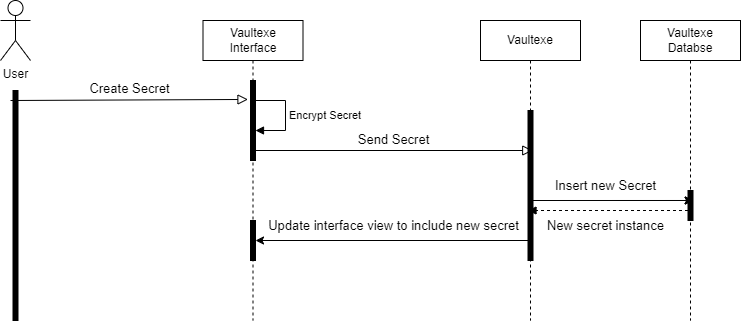

The diagram above was exported from draw.io. Its source (the exported page's mxGraphModel, read from the mxfile embedded in the PNG):
<mxGraphModel dx="1129" dy="543" grid="1" gridSize="10" guides="1" tooltips="1" connect="1" arrows="1" fold="1" page="1" pageScale="1" pageWidth="850" pageHeight="1100" math="0" shadow="0">
  <root>
    <mxCell id="0" />
    <mxCell id="1" parent="0" />
    <mxCell id="2" value="User&lt;br&gt;" style="shape=umlActor;verticalLabelPosition=bottom;verticalAlign=top;html=1;" vertex="1" parent="1">
      <mxGeometry x="70" y="60" width="30" height="60" as="geometry" />
    </mxCell>
    <mxCell id="3" style="edgeStyle=orthogonalEdgeStyle;rounded=0;orthogonalLoop=1;jettySize=auto;html=1;exitX=0.25;exitY=0;exitDx=0;exitDy=0;" edge="1" parent="1">
      <mxGeometry relative="1" as="geometry">
        <mxPoint x="298" y="70" as="targetPoint" />
        <mxPoint x="297.5" y="70" as="sourcePoint" />
      </mxGeometry>
    </mxCell>
    <mxCell id="4" value="" style="html=1;points=[];perimeter=orthogonalPerimeter;fillColor=strokeColor;" vertex="1" parent="1">
      <mxGeometry x="320" y="140" width="5" height="80" as="geometry" />
    </mxCell>
    <mxCell id="5" value="&lt;font style=&quot;font-size: 13px;&quot;&gt;Create Secret&lt;/font&gt;" style="endArrow=block;html=1;rounded=0;align=center;verticalAlign=bottom;endFill=0;labelBackgroundColor=none;endSize=8;entryX=0.144;entryY=0.75;entryDx=0;entryDy=0;entryPerimeter=0;" edge="1" parent="1">
      <mxGeometry x="0.0021" relative="1" as="geometry">
        <mxPoint x="80" y="160" as="sourcePoint" />
        <mxPoint x="317.5" y="158.96000000000004" as="targetPoint" />
        <mxPoint as="offset" />
      </mxGeometry>
    </mxCell>
    <mxCell id="6" value="" style="resizable=0;html=1;align=center;verticalAlign=top;labelBackgroundColor=none;" connectable="0" vertex="1" parent="5">
      <mxGeometry relative="1" as="geometry" />
    </mxCell>
    <mxCell id="7" value="" style="html=1;points=[];perimeter=orthogonalPerimeter;fillColor=strokeColor;" vertex="1" parent="1">
      <mxGeometry x="82.5" y="150" width="5" height="230" as="geometry" />
    </mxCell>
    <mxCell id="8" value="&lt;font style=&quot;font-size: 13px;&quot;&gt;Send Secret&lt;/font&gt;" style="endArrow=block;html=1;rounded=0;align=center;verticalAlign=bottom;endFill=0;labelBackgroundColor=none;endSize=8;" edge="1" parent="1">
      <mxGeometry relative="1" as="geometry">
        <mxPoint x="322.75" y="210" as="sourcePoint" />
        <mxPoint x="602.25" y="210" as="targetPoint" />
      </mxGeometry>
    </mxCell>
    <mxCell id="9" value="Vaultexe" style="shape=umlLifeline;perimeter=lifelinePerimeter;whiteSpace=wrap;html=1;container=1;dropTarget=0;collapsible=0;recursiveResize=0;outlineConnect=0;portConstraint=eastwest;newEdgeStyle={&quot;edgeStyle&quot;:&quot;elbowEdgeStyle&quot;,&quot;elbow&quot;:&quot;vertical&quot;,&quot;curved&quot;:0,&quot;rounded&quot;:0};" vertex="1" parent="1">
      <mxGeometry x="550" y="80" width="100" height="300" as="geometry" />
    </mxCell>
    <mxCell id="11" value="Vaultexe&lt;br&gt;Interface" style="shape=umlLifeline;perimeter=lifelinePerimeter;whiteSpace=wrap;html=1;container=1;dropTarget=0;collapsible=0;recursiveResize=0;outlineConnect=0;portConstraint=eastwest;newEdgeStyle={&quot;edgeStyle&quot;:&quot;elbowEdgeStyle&quot;,&quot;elbow&quot;:&quot;vertical&quot;,&quot;curved&quot;:0,&quot;rounded&quot;:0};" vertex="1" parent="1">
      <mxGeometry x="272.5" y="80" width="100" height="300" as="geometry" />
    </mxCell>
    <mxCell id="13" value="Vaultexe&lt;br&gt;Databse" style="shape=umlLifeline;perimeter=lifelinePerimeter;whiteSpace=wrap;html=1;container=1;dropTarget=0;collapsible=0;recursiveResize=0;outlineConnect=0;portConstraint=eastwest;newEdgeStyle={&quot;edgeStyle&quot;:&quot;elbowEdgeStyle&quot;,&quot;elbow&quot;:&quot;vertical&quot;,&quot;curved&quot;:0,&quot;rounded&quot;:0};" vertex="1" parent="1">
      <mxGeometry x="710" y="80" width="100" height="300" as="geometry" />
    </mxCell>
    <mxCell id="15" value="" style="html=1;points=[];perimeter=orthogonalPerimeter;fillColor=strokeColor;" vertex="1" parent="1">
      <mxGeometry x="597.5" y="170" width="5" height="150" as="geometry" />
    </mxCell>
    <mxCell id="16" value="" style="edgeStyle=none;orthogonalLoop=1;jettySize=auto;html=1;rounded=0;" edge="1" parent="1" source="25" target="13">
      <mxGeometry width="100" relative="1" as="geometry">
        <mxPoint x="602.5" y="190" as="sourcePoint" />
        <mxPoint x="702.5" y="190" as="targetPoint" />
        <Array as="points" />
      </mxGeometry>
    </mxCell>
    <mxCell id="17" value="" style="edgeStyle=none;orthogonalLoop=1;jettySize=auto;html=1;rounded=0;" edge="1" parent="1" source="25">
      <mxGeometry width="100" relative="1" as="geometry">
        <mxPoint x="607.5" y="260" as="sourcePoint" />
        <mxPoint x="762.5" y="260" as="targetPoint" />
        <Array as="points">
          <mxPoint x="685" y="260" />
        </Array>
      </mxGeometry>
    </mxCell>
    <mxCell id="18" value="&lt;font style=&quot;font-size: 13px;&quot;&gt;Insert new Secret&lt;/font&gt;" style="text;html=1;align=center;verticalAlign=middle;resizable=0;points=[];autosize=1;strokeColor=none;fillColor=none;" vertex="1" parent="1">
      <mxGeometry x="615" y="230" width="120" height="30" as="geometry" />
    </mxCell>
    <mxCell id="19" value="" style="html=1;verticalAlign=bottom;labelBackgroundColor=none;endArrow=block;endFill=1;dashed=1;rounded=0;" edge="1" parent="1">
      <mxGeometry width="160" relative="1" as="geometry">
        <mxPoint x="757.5" y="270" as="sourcePoint" />
        <mxPoint x="597.5" y="270" as="targetPoint" />
      </mxGeometry>
    </mxCell>
    <mxCell id="20" value="&lt;font style=&quot;font-size: 13px;&quot;&gt;New secret instance&lt;/font&gt;" style="text;html=1;align=center;verticalAlign=middle;resizable=0;points=[];autosize=1;strokeColor=none;fillColor=none;" vertex="1" parent="1">
      <mxGeometry x="605" y="270" width="140" height="30" as="geometry" />
    </mxCell>
    <mxCell id="21" value="&lt;font style=&quot;font-size: 13px;&quot;&gt;Update interface view to include new secret&lt;/font&gt;" style="text;html=1;align=center;verticalAlign=middle;resizable=0;points=[];autosize=1;strokeColor=none;fillColor=none;" vertex="1" parent="1">
      <mxGeometry x="327.5" y="270" width="270" height="30" as="geometry" />
    </mxCell>
    <mxCell id="22" value="" style="edgeStyle=none;orthogonalLoop=1;jettySize=auto;html=1;rounded=0;exitX=0.1;exitY=0.42;exitDx=0;exitDy=0;exitPerimeter=0;" edge="1" parent="1" target="23">
      <mxGeometry width="100" relative="1" as="geometry">
        <mxPoint x="602.5" y="300" as="sourcePoint" />
        <mxPoint x="324" y="300" as="targetPoint" />
        <Array as="points" />
      </mxGeometry>
    </mxCell>
    <mxCell id="23" value="" style="html=1;points=[];perimeter=orthogonalPerimeter;fillColor=strokeColor;" vertex="1" parent="1">
      <mxGeometry x="320" y="280" width="5" height="40" as="geometry" />
    </mxCell>
    <mxCell id="24" value="" style="edgeStyle=none;orthogonalLoop=1;jettySize=auto;html=1;rounded=0;entryX=0.5;entryY=0.333;entryDx=0;entryDy=0;entryPerimeter=0;exitX=0.5;exitY=0.6;exitDx=0;exitDy=0;exitPerimeter=0;" edge="1" parent="1" source="15">
      <mxGeometry width="100" relative="1" as="geometry">
        <mxPoint x="610.5" y="260" as="sourcePoint" />
        <mxPoint x="763" y="259.99" as="targetPoint" />
        <Array as="points" />
      </mxGeometry>
    </mxCell>
    <mxCell id="25" value="" style="html=1;points=[];perimeter=orthogonalPerimeter;fillColor=strokeColor;" vertex="1" parent="1">
      <mxGeometry x="757.5" y="250" width="5" height="30" as="geometry" />
    </mxCell>
    <mxCell id="26" value="Encrypt Secret" style="html=1;align=left;spacingLeft=2;endArrow=block;rounded=0;edgeStyle=orthogonalEdgeStyle;curved=0;rounded=0;" edge="1" parent="1">
      <mxGeometry relative="1" as="geometry">
        <mxPoint x="325" y="160" as="sourcePoint" />
        <Array as="points">
          <mxPoint x="355" y="190" />
        </Array>
        <mxPoint x="325" y="190" as="targetPoint" />
        <mxPoint as="offset" />
      </mxGeometry>
    </mxCell>
  </root>
</mxGraphModel>